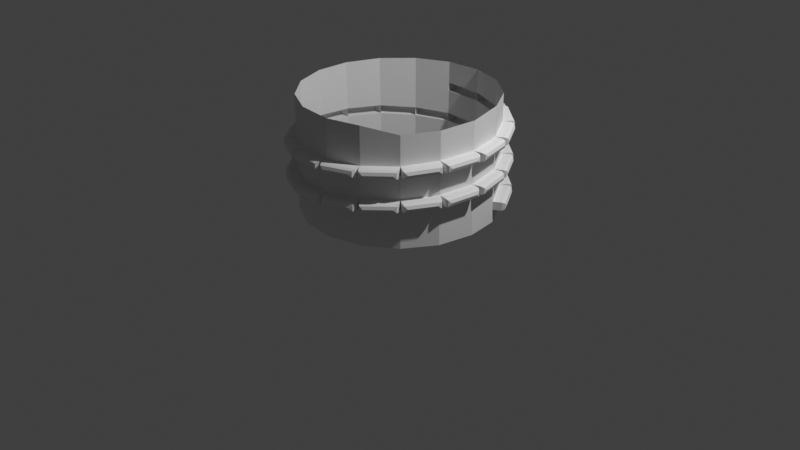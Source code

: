 # Source: 57-_.blend  (saved by Blender 3.1.7; exported with 4.5.12 LTS)
import bpy
from mathutils import Matrix  # noqa: F401  (used for matrix-valued properties, if any)

bpy.ops.wm.read_factory_settings(use_empty=True)
scene = bpy.context.scene
scene.name = 'Scene'

# ---- collections
col_collection = bpy.data.collections.new('Collection'); scene.collection.children.link(col_collection)

# ---- node groups
ng_auto_smooth = bpy.data.node_groups.new('Auto Smooth', 'GeometryNodeTree')
_s = ng_auto_smooth.interface.new_socket(name='Geometry', in_out='OUTPUT', socket_type='NodeSocketGeometry')
_s = ng_auto_smooth.interface.new_socket(name='Geometry', in_out='INPUT', socket_type='NodeSocketGeometry')
_s = ng_auto_smooth.interface.new_socket(name='Angle', in_out='INPUT', socket_type='NodeSocketFloat')
_s.subtype = 'ANGLE'
_s.min_value = 0.0
_s.max_value = 3.142
ng_auto_smooth.is_modifier = True
_N = ng_auto_smooth.nodes; _L = ng_auto_smooth.links
n0 = _N.new('NodeGroupOutput'); n0.name = 'Group Output'; n0.location = (480, -100)
n1 = _N.new('NodeGroupInput'); n1.name = 'Group Input'; n1.location = (-420, -300)
n2 = _N.new('NodeGroupInput'); n2.name = 'Group Input.001'; n2.location = (-60, -100)
n3 = _N.new('GeometryNodeSetShadeSmooth'); n3.name = 'Set Shade Smooth'; n3.location = (120, -100)
n3.domain = 'EDGE'
n4 = _N.new('GeometryNodeSetShadeSmooth'); n4.name = 'Set Shade Smooth.001'; n4.location = (300, -100)
n5 = _N.new('GeometryNodeInputMeshEdgeAngle'); n5.name = 'Edge Angle'; n5.location = (-420, -220)
n6 = _N.new('GeometryNodeInputEdgeSmooth'); n6.name = 'Is Edge Smooth'; n6.location = (-60, -160)
n7 = _N.new('GeometryNodeInputShadeSmooth'); n7.name = 'Is Face Smooth'; n7.location = (-240, -340)
n8 = _N.new('FunctionNodeBooleanMath'); n8.name = 'Boolean Math'; n8.location = (-60, -220)
n9 = _N.new('FunctionNodeCompare'); n9.name = 'Compare'; n9.location = (-240, -180)
n9.operation = 'LESS_EQUAL'
_L.new(n5.outputs[0], n9.inputs[0])
_L.new(n4.outputs[0], n0.inputs[0])
_L.new(n1.outputs[1], n9.inputs[1])
_L.new(n9.outputs[0], n8.inputs[0])
_L.new(n7.outputs[0], n8.inputs[1])
_L.new(n2.outputs[0], n3.inputs[0])
_L.new(n6.outputs[0], n3.inputs[1])
_L.new(n3.outputs[0], n4.inputs[0])
_L.new(n8.outputs[0], n3.inputs[2])
n0.is_active_output = True

# ---- world
world_world = bpy.data.worlds.new('World'); scene.world = world_world
world_world.use_nodes = True; world_world.node_tree.nodes.clear()
_N = world_world.node_tree.nodes; _L = world_world.node_tree.links
n0 = _N.new('ShaderNodeOutputWorld'); n0.name = 'World Output'; n0.location = (300, 300)
n1 = _N.new('ShaderNodeBackground'); n1.name = 'Background'; n1.location = (10, 300)
n1.inputs[0].default_value = (0.05088, 0.05088, 0.05088, 1.0)
_L.new(n1.outputs[0], n0.inputs[0])
n0.is_active_output = True
world_world.color = (0.05088, 0.05088, 0.05088)
world_world.use_sun_shadow = False
world_world.sun_shadow_jitter_overblur = 0.0

# ---- cameras
cam_camera = bpy.data.cameras.new('Camera')
cam_camera.clip_end = 100.0
cam_camera.ortho_scale = 7.314

# ---- lights
light_light = bpy.data.lights.new('Light', 'POINT')
light_light.transmission_factor = 0.0
light_light.energy = 1000.0
light_light.shadow_soft_size = 0.1
light_light.shadow_maximum_resolution = 0.006
light_light.use_absolute_resolution = True

# ---- meshes
me_mesh = bpy.data.meshes.new('Mesh')
me_mesh.from_pydata([(0.9297, 0.3657, 0.1723), (0.7418, 0.6693, 0.1728), (0.4499, 0.892, 0.1733), (0.09728, 0.9943, 0.1739), (-0.2685, 0.9623, 0.1744), (-0.598, 0.8003, 0.1749), (-0.8467, 0.5303, 0.1755), (-0.9811, 0.1886, 0.176), (-0.983, -0.1785, 0.1765), (-0.8521, -0.5216, 0.1771), (-0.6061, -0.7942, 0.1776), (-0.2783, -0.9595, 0.1781), (0.08708, -0.9953, 0.1787), (0.4407, -0.8966, 0.1792), (0.7348, -0.6768, 0.1797), (0.9297, -0.3657, 0.1803), (-0.8521, 0.5216, 1.375), (-0.598, -0.8003, 1.375), (-0.2783, -0.9595, 1.375), (0.999, 0.005125, 0.1834), (-0.983, 0.1785, 1.375), (-0.983, -0.1785, 1.375), (0.09728, -0.9943, 1.375), (0.4407, -0.8966, 1.375), (0.7348, -0.6768, 1.306), (0.9297, -0.3657, 1.324), (0.999, -0.005125, 1.344), (0.9334, 0.3561, 1.374), (0.7418, 0.6693, 1.375), (0.4499, 0.892, 1.375), (0.09728, 0.9943, 1.375), (-0.2685, 0.9623, 1.375), (-0.598, 0.8003, 1.375), (-0.8521, -0.5216, 1.375), (0.9334, 0.3561, 0.3954), (0.9325, 0.3584, 0.3091), (0.7418, 0.6693, 0.4173), (0.7418, 0.6693, 0.3308), (-0.8467, 0.5303, 0.4294), (-0.8467, 0.5303, 0.5158), (-0.9811, 0.1886, 0.5355), (-0.9811, 0.1886, 0.4491), (-0.983, -0.1785, 0.5552), (-0.983, -0.1785, 0.4688), (-0.8521, -0.5216, 0.5749), (-0.8521, -0.5216, 0.4885), (-0.6061, -0.7942, 0.5946), (-0.6061, -0.7942, 0.5082), (-0.2783, -0.9595, 0.6143), (-0.2783, -0.9595, 0.5279), (0.08708, -0.9953, 0.634), (0.08708, -0.9953, 0.5476), (0.4407, -0.8966, 0.6537), (0.4407, -0.8966, 0.5673), (0.9297, -0.3657, 0.6067), (0.9297, -0.3657, 0.6931), (0.999, -0.005125, 0.7128), (0.999, -0.004215, 0.6264), (0.7418, 0.6693, 0.6658), (0.7418, 0.6693, 0.7522), (0.4499, 0.892, 0.7719), (0.4499, 0.892, 0.6855), (0.09728, 0.9943, 0.7916), (0.09728, 0.9943, 0.7052), (-0.598, 0.8003, 0.831), (-0.598, 0.8003, 0.7446), (-0.9811, 0.1886, 0.784), (-0.9812, 0.1878, 0.8704), (-0.983, -0.1785, 0.8901), (-0.983, -0.1785, 0.8037), (-0.8521, -0.5216, 0.9098), (-0.8521, -0.5216, 0.8234), (0.08708, -0.9953, 0.8825), (0.08806, -0.9952, 0.9689), (0.4407, -0.8966, 0.9886), (0.4407, -0.8966, 0.9022), (0.7348, -0.6768, 1.008), (0.7348, -0.6768, 0.9219), (0.999, -0.005125, 0.9613), (0.999, -0.005125, 1.048), (0.9334, 0.3561, 1.067), (0.9334, 0.3561, 0.981), (0.7418, 0.6693, 1.087), (0.7418, 0.6693, 1.001), (0.4499, 0.892, 0.3552), (0.4499, 0.892, 0.4416), (0.09728, 0.9943, 0.4613), (0.09728, 0.9943, 0.3749), (-0.2685, 0.9623, 0.481), (-0.2685, 0.9623, 0.3946), (-0.598, 0.8003, 0.5007), (-0.598, 0.8003, 0.4143), (0.7348, -0.6768, 0.678), (0.7348, -0.6768, 0.5916), (0.9334, 0.3561, 0.7371), (0.9334, 0.3561, 0.6507), (-0.2685, 0.9623, 0.8159), (-0.2685, 0.9623, 0.7295), (-0.8471, 0.5296, 0.8554), (-0.8467, 0.5303, 0.7689), (-0.6061, -0.7942, 0.8477), (-0.6054, -0.7947, 0.9342), (-0.2783, -0.9595, 0.9538), (-0.2783, -0.9595, 0.8674), (0.9297, -0.3657, 1.033), (0.9297, -0.3657, 0.9462), (0.4499, 0.892, 1.025), (0.4499, 0.892, 1.111), (0.09728, 0.9943, 1.131), (0.09728, 0.9943, 1.045), (-0.2685, 0.9623, 1.064), (-0.2685, 0.9623, 1.151), (1.024, 0.4617, 0.3565), (1.01, 0.4033, 0.3956), (1.029, 0.4294, 0.3842), (0.8188, 0.7165, 0.4175), (0.876, 0.7027, 0.3734), (0.8503, 0.7214, 0.4046), (0.8188, 0.7165, 0.3311), (0.8761, 0.7027, 0.3704), (0.8503, 0.7215, 0.3426), (1.01, 0.4056, 0.3093), (1.024, 0.4617, 0.3536), (1.028, 0.4311, 0.3223), (-0.9848, 0.5398, 0.4763), (-0.9308, 0.5634, 0.5158), (-0.9627, 0.5628, 0.5042), (-1.065, 0.2217, 0.5355), (-1.089, 0.2757, 0.4915), (-1.088, 0.2438, 0.5226), (-1.065, 0.2217, 0.4491), (-1.089, 0.2757, 0.4885), (-1.088, 0.2438, 0.4606), (-0.9308, 0.5634, 0.4294), (-0.9848, 0.5398, 0.4733), (-0.9627, 0.5628, 0.4422), (-1.113, 0.1476, 0.496), (-1.071, 0.1891, 0.5355), (-1.101, 0.177, 0.5239), (-1.073, -0.1781, 0.5552), (-1.115, -0.1362, 0.5112), (-1.103, -0.1657, 0.5423), (-1.073, -0.1781, 0.4688), (-1.115, -0.1362, 0.5082), (-1.103, -0.1657, 0.4803), (-1.071, 0.1891, 0.4491), (-1.113, 0.1476, 0.493), (-1.101, 0.177, 0.4619), (-1.091, -0.2645, 0.5157), (-1.067, -0.2107, 0.5552), (-1.091, -0.2326, 0.5436), (-0.9365, -0.5538, 0.5749), (-0.9903, -0.5297, 0.5309), (-0.9684, -0.5529, 0.562), (-0.9365, -0.5538, 0.4885), (-0.9903, -0.5297, 0.5279), (-0.9684, -0.5529, 0.5), (-1.067, -0.2107, 0.4688), (-1.091, -0.2645, 0.5127), (-1.091, -0.2326, 0.4816), (-0.9222, -0.6409, 0.5354), (-0.9192, -0.5821, 0.5749), (-0.9329, -0.6109, 0.5633), (-0.6732, -0.8547, 0.5946), (-0.732, -0.8517, 0.5506), (-0.7033, -0.8654, 0.5817), (-0.6732, -0.8547, 0.5082), (-0.732, -0.8517, 0.5476), (-0.7033, -0.8654, 0.5197), (-0.9192, -0.5821, 0.4885), (-0.9222, -0.6409, 0.5324), (-0.9329, -0.6109, 0.5013), (-0.6284, -0.9308, 0.5551), (-0.6468, -0.8748, 0.5946), (-0.6492, -0.9066, 0.583), (-0.319, -1.04, 0.6143), (-0.375, -1.059, 0.5703), (-0.3432, -1.061, 0.6014), (-0.319, -1.04, 0.5279), (-0.375, -1.059, 0.5673), (-0.3432, -1.061, 0.5394), (-0.6468, -0.8748, 0.5082), (-0.6284, -0.9308, 0.5521), (-0.6492, -0.9066, 0.521), (-0.2497, -1.095, 0.5748), (-0.2871, -1.049, 0.6143), (-0.2779, -1.08, 0.6027), (0.07828, -1.085, 0.634), (0.03278, -1.123, 0.59), (0.06327, -1.113, 0.6211), (0.07828, -1.085, 0.5476), (0.03278, -1.123, 0.587), (0.06327, -1.113, 0.5591), (-0.2871, -1.049, 0.5279), (-0.2497, -1.095, 0.5718), (-0.2779, -1.08, 0.5407), (0.1627, -1.111, 0.5945), (0.1114, -1.082, 0.634), (0.131, -1.107, 0.6224), (0.465, -0.9836, 0.6537), (0.4361, -1.035, 0.6097), (0.4612, -1.015, 0.6408), (0.465, -0.9836, 0.5673), (0.4361, -1.035, 0.6067), (0.4612, -1.015, 0.5788), (0.1114, -1.082, 0.5476), (0.1627, -1.111, 0.5915), (0.131, -1.107, 0.5604), (1.067, -0.3497, 0.6535), (1.018, -0.3827, 0.693), (1.05, -0.3763, 0.6814), (1.088, -0.02216, 0.7127), (1.121, -0.07044, 0.6687), (1.114, -0.03955, 0.6998), (1.088, -0.02125, 0.6263), (1.121, -0.07042, 0.6657), (1.114, -0.0389, 0.6379), (1.018, -0.3827, 0.6066), (1.067, -0.3497, 0.6505), (1.05, -0.3763, 0.6194), (0.7887, 0.7995, 0.7127), (0.7966, 0.7411, 0.7522), (0.8047, 0.7719, 0.7406), (0.5047, 0.9638, 0.7719), (0.5631, 0.9717, 0.7279), (0.5323, 0.9799, 0.759), (0.5047, 0.9638, 0.6855), (0.5631, 0.9717, 0.7249), (0.5323, 0.9799, 0.697), (0.7966, 0.7411, 0.6658), (0.7887, 0.7995, 0.7097), (0.8047, 0.7719, 0.6786), (0.4467, 1.03, 0.7324), (0.4751, 0.9788, 0.7719), (0.4716, 1.01, 0.7603), (0.1225, 1.081, 0.7916), (0.1741, 1.109, 0.7476), (0.1424, 1.106, 0.7787), (0.1225, 1.081, 0.7052), (0.1741, 1.109, 0.7446), (0.1424, 1.106, 0.7167), (0.4751, 0.9788, 0.6855), (0.4467, 1.03, 0.7294), (0.4716, 1.01, 0.6983), (-1.113, 0.1472, 0.8308), (-1.072, 0.1883, 0.8703), (-1.101, 0.1763, 0.8588), (-1.073, -0.1781, 0.89), (-1.115, -0.1362, 0.846), (-1.103, -0.1658, 0.8771), (-1.073, -0.1781, 0.8036), (-1.115, -0.1362, 0.843), (-1.103, -0.1658, 0.8151), (-1.071, 0.1891, 0.7839), (-1.113, 0.1472, 0.8278), (-1.101, 0.1769, 0.7968), (-1.091, -0.2645, 0.8506), (-1.067, -0.2107, 0.8901), (-1.091, -0.2326, 0.8785), (-0.9365, -0.5538, 0.9098), (-0.9903, -0.5297, 0.8658), (-0.9684, -0.5529, 0.8969), (-0.9365, -0.5538, 0.8234), (-0.9903, -0.5297, 0.8629), (-0.9684, -0.5529, 0.8349), (-1.067, -0.2107, 0.8037), (-1.091, -0.2645, 0.8476), (-1.091, -0.2326, 0.8166), (0.1632, -1.111, 0.9293), (0.1124, -1.082, 0.9688), (0.1319, -1.107, 0.9572), (0.465, -0.9836, 0.9885), (0.4361, -1.035, 0.9445), (0.4612, -1.015, 0.9756), (0.465, -0.9836, 0.9021), (0.4361, -1.035, 0.9415), (0.4612, -1.015, 0.9136), (0.1114, -1.082, 0.8824), (0.1632, -1.111, 0.9263), (0.1312, -1.107, 0.8952), (0.5531, -0.9774, 0.9491), (0.4948, -0.969, 0.9886), (0.5222, -0.9853, 0.977), (0.7889, -0.7492, 1.008), (0.7805, -0.8075, 0.9644), (0.7968, -0.7801, 0.9954), (0.7889, -0.7492, 0.9219), (0.7805, -0.8075, 0.9614), (0.7968, -0.7801, 0.9335), (0.4948, -0.969, 0.9022), (0.5531, -0.9774, 0.9461), (0.5222, -0.9853, 0.9151), (1.121, 0.05944, 1.008), (1.088, 0.01102, 1.048), (1.115, 0.02829, 1.036), (1.022, 0.3723, 1.067), (1.071, 0.3387, 1.023), (1.053, 0.3655, 1.055), (1.022, 0.3723, 0.981), (1.071, 0.3387, 1.02), (1.053, 0.3655, 0.9926), (1.088, 0.01102, 0.9613), (1.121, 0.05944, 1.005), (1.115, 0.02829, 0.9742), (1.024, 0.4605, 1.028), (1.01, 0.4033, 1.067), (1.029, 0.4291, 1.056), (0.8188, 0.7164, 1.087), (0.8761, 0.7027, 1.043), (0.8503, 0.7214, 1.074), (0.8188, 0.7164, 1.001), (0.8761, 0.7027, 1.04), (0.8503, 0.7214, 1.012), (1.01, 0.4033, 0.981), (1.024, 0.4605, 1.025), (1.029, 0.4291, 0.9939), (0.4467, 1.03, 0.4021), (0.4751, 0.9788, 0.4416), (0.4716, 1.01, 0.43), (0.1225, 1.081, 0.4613), (0.1741, 1.109, 0.4173), (0.1424, 1.106, 0.4484), (0.1225, 1.081, 0.3749), (0.1741, 1.109, 0.4144), (0.1424, 1.106, 0.3864), (0.4751, 0.9788, 0.3552), (0.4467, 1.03, 0.3991), (0.4716, 1.01, 0.3681), (0.04429, 1.122, 0.4218), (0.08941, 1.084, 0.4613), (0.07469, 1.113, 0.4497), (-0.2763, 1.052, 0.481), (-0.2385, 1.097, 0.437), (-0.2668, 1.083, 0.4681), (-0.2763, 1.052, 0.3946), (-0.2385, 1.097, 0.4341), (-0.2668, 1.083, 0.4062), (0.08941, 1.084, 0.3749), (0.04429, 1.122, 0.4188), (0.07469, 1.113, 0.3878), (-0.3641, 1.062, 0.4415), (-0.3083, 1.043, 0.481), (-0.3323, 1.064, 0.4694), (-0.6378, 0.8814, 0.5007), (-0.6188, 0.9372, 0.4567), (-0.6399, 0.9132, 0.4878), (-0.6378, 0.8814, 0.4143), (-0.6188, 0.9372, 0.4538), (-0.6399, 0.9132, 0.4259), (-0.3083, 1.043, 0.3946), (-0.3641, 1.062, 0.4385), (-0.3323, 1.064, 0.4075), (-0.628, -0.9311, 0.8946), (-0.6461, -0.8754, 0.9341), (-0.6485, -0.9071, 0.9225), (-0.319, -1.04, 0.9537), (-0.3749, -1.059, 0.9098), (-0.3431, -1.061, 0.9409), (-0.319, -1.04, 0.8673), (-0.3749, -1.059, 0.9068), (-0.3431, -1.061, 0.8789), (-0.6468, -0.8749, 0.8476), (-0.628, -0.9311, 0.8916), (-0.6491, -0.9067, 0.8605), (0.4467, 1.03, 1.072), (0.4751, 0.9788, 1.111), (0.4716, 1.01, 1.1), (0.1225, 1.081, 1.131), (0.1741, 1.109, 1.087), (0.1424, 1.106, 1.118), (0.1225, 1.081, 1.045), (0.1741, 1.109, 1.084), (0.1424, 1.106, 1.056), (0.4751, 0.9788, 1.025), (0.4467, 1.03, 1.069), (0.4716, 1.01, 1.038), (0.04429, 1.122, 1.092), (0.08941, 1.084, 1.131), (0.07469, 1.113, 1.12), (-0.2763, 1.052, 1.151), (-0.2385, 1.097, 1.107), (-0.2668, 1.083, 1.138), (-0.2763, 1.052, 1.064), (-0.2385, 1.097, 1.104), (-0.2668, 1.083, 1.076), (0.08941, 1.084, 1.045), (0.04429, 1.122, 1.089), (0.07469, 1.113, 1.058), (0.7887, 0.7995, 0.3783), (0.7966, 0.7411, 0.4173), (0.8047, 0.7719, 0.4058), (0.5047, 0.9638, 0.4416), (0.5631, 0.9717, 0.3971), (0.5323, 0.9799, 0.4286), (0.5047, 0.9638, 0.3552), (0.5631, 0.9717, 0.3942), (0.5323, 0.9799, 0.3666), (0.7966, 0.7411, 0.3308), (0.7887, 0.7995, 0.3753), (0.8047, 0.7719, 0.3439), (-0.7233, 0.8591, 0.4607), (-0.6644, 0.8616, 0.5007), (-0.6944, 0.8725, 0.489), (-0.9132, 0.5915, 0.5158), (-0.9156, 0.6503, 0.4724), (-0.9266, 0.6204, 0.503), (-0.9132, 0.5915, 0.4294), (-0.9156, 0.6503, 0.4693), (-0.9266, 0.6204, 0.4411), (-0.6644, 0.8616, 0.4143), (-0.7233, 0.8591, 0.4577), (-0.6944, 0.8725, 0.427), (0.5531, -0.9774, 0.6147), (0.4948, -0.969, 0.6537), (0.5222, -0.9853, 0.6423), (0.7889, -0.7492, 0.678), (0.7805, -0.8075, 0.6335), (0.7968, -0.7801, 0.665), (0.7889, -0.7492, 0.5916), (0.7805, -0.8075, 0.6306), (0.7968, -0.7801, 0.603), (0.4948, -0.969, 0.5673), (0.5531, -0.9774, 0.6118), (0.5222, -0.9853, 0.5803), (0.8688, -0.7116, 0.638), (0.8114, -0.7248, 0.678), (0.8429, -0.7301, 0.6663), (1.006, -0.4136, 0.6931), (1.019, -0.471, 0.6497), (1.025, -0.4396, 0.6804), (1.006, -0.4136, 0.6067), (1.019, -0.471, 0.6466), (1.025, -0.4396, 0.6184), (0.8114, -0.7248, 0.5916), (0.8688, -0.7116, 0.635), (0.8429, -0.7301, 0.6043), (1.121, 0.05987, 0.6739), (1.088, 0.01104, 0.7129), (1.115, 0.02843, 0.7015), (1.022, 0.3723, 0.7372), (1.071, 0.3388, 0.6927), (1.053, 0.3655, 0.7242), (1.022, 0.3723, 0.6508), (1.071, 0.3388, 0.6898), (1.053, 0.3655, 0.6622), (1.088, 0.01195, 0.6265), (1.121, 0.0599, 0.671), (1.115, 0.02908, 0.6396), (1.024, 0.4605, 0.6971), (1.01, 0.4033, 0.7371), (1.029, 0.4291, 0.7254), (0.8188, 0.7164, 0.7522), (0.8761, 0.7027, 0.7088), (0.8503, 0.7214, 0.7395), (0.8188, 0.7164, 0.6658), (0.8761, 0.7027, 0.7057), (0.8503, 0.7214, 0.6775), (1.01, 0.4033, 0.6507), (1.024, 0.4605, 0.6941), (1.029, 0.4291, 0.6634), (0.04429, 1.122, 0.7526), (0.08941, 1.084, 0.7916), (0.07469, 1.113, 0.7802), (-0.2763, 1.052, 0.8159), (-0.2385, 1.097, 0.7714), (-0.2668, 1.083, 0.8029), (-0.2763, 1.052, 0.7295), (-0.2385, 1.097, 0.7685), (-0.2668, 1.083, 0.7409), (0.08941, 1.084, 0.7052), (0.04429, 1.122, 0.7497), (0.07469, 1.113, 0.7182), (-0.3641, 1.062, 0.7759), (-0.3083, 1.043, 0.8159), (-0.3323, 1.064, 0.8042), (-0.6378, 0.8814, 0.831), (-0.6188, 0.9372, 0.7876), (-0.6399, 0.9132, 0.8183), (-0.6378, 0.8814, 0.7446), (-0.6188, 0.9372, 0.7846), (-0.6399, 0.9132, 0.7563), (-0.3083, 1.043, 0.7295), (-0.3641, 1.062, 0.7729), (-0.3323, 1.064, 0.7422), (-0.7233, 0.8591, 0.7921), (-0.6644, 0.8615, 0.8311), (-0.6944, 0.8725, 0.8197), (-0.9136, 0.5908, 0.8554), (-0.9158, 0.65, 0.811), (-0.9269, 0.6198, 0.8424), (-0.9132, 0.5915, 0.769), (-0.9158, 0.65, 0.808), (-0.9266, 0.6203, 0.7804), (-0.6644, 0.8615, 0.7447), (-0.7233, 0.8591, 0.7892), (-0.6944, 0.8725, 0.7577), (-0.985, 0.5394, 0.8154), (-0.9312, 0.5627, 0.8554), (-0.963, 0.5622, 0.8437), (-1.065, 0.2209, 0.8704), (-1.089, 0.2752, 0.827), (-1.088, 0.2431, 0.8577), (-1.065, 0.2216, 0.784), (-1.089, 0.2753, 0.824), (-1.088, 0.2437, 0.7957), (-0.9308, 0.5633, 0.7689), (-0.985, 0.5395, 0.8123), (-0.9627, 0.5626, 0.7816), (-0.9222, -0.6409, 0.8709), (-0.9192, -0.5821, 0.9099), (-0.9329, -0.6109, 0.8985), (-0.6725, -0.8553, 0.9343), (-0.7317, -0.852, 0.8898), (-0.7026, -0.8658, 0.9213), (-0.6732, -0.8547, 0.8478), (-0.7317, -0.8519, 0.8869), (-0.7032, -0.8654, 0.8593), (-0.9192, -0.5821, 0.8235), (-0.9222, -0.6409, 0.868), (-0.9329, -0.6109, 0.8365), (-0.2497, -1.095, 0.914), (-0.2871, -1.049, 0.9539), (-0.2778, -1.08, 0.9423), (0.07928, -1.085, 0.969), (0.03329, -1.123, 0.9257), (0.06413, -1.113, 0.9564), (0.0783, -1.085, 0.8826), (0.03326, -1.123, 0.9226), (0.06343, -1.113, 0.8943), (-0.2871, -1.049, 0.8675), (-0.2497, -1.095, 0.911), (-0.2778, -1.08, 0.8803), (0.8688, -0.7116, 0.9693), (0.8114, -0.7248, 1.008), (0.8429, -0.7301, 0.9969), (1.006, -0.4136, 1.033), (1.019, -0.471, 0.9881), (1.025, -0.4396, 1.02), (1.006, -0.4136, 0.9462), (1.019, -0.471, 0.9852), (1.025, -0.4396, 0.9576), (0.8114, -0.7248, 0.9219), (0.8688, -0.7116, 0.9664), (0.8429, -0.7301, 0.9349), (1.067, -0.3497, 0.9927), (1.018, -0.3827, 1.033), (1.05, -0.3763, 1.021), (1.088, -0.02218, 1.048), (1.121, -0.07094, 1.004), (1.114, -0.03972, 1.035), (1.088, -0.02218, 0.9613), (1.121, -0.07094, 1.001), (1.114, -0.03972, 0.973), (1.018, -0.3827, 0.9462), (1.067, -0.3497, 0.9896), (1.05, -0.3763, 0.9589), (0.7887, 0.7995, 1.048), (0.7966, 0.7411, 1.087), (0.8047, 0.7719, 1.076), (0.5047, 0.9638, 1.111), (0.5631, 0.9717, 1.067), (0.5323, 0.9799, 1.098), (0.5047, 0.9638, 1.025), (0.5631, 0.9717, 1.064), (0.5323, 0.9799, 1.036), (0.7966, 0.7411, 1.001), (0.7887, 0.7995, 1.045), (0.8047, 0.7719, 1.014)], [], [(5, 4, 89, 91), (19, 15, 54, 57), (102, 101, 17, 18), (15, 14, 93, 54), (7, 6, 38, 41), (55, 92, 77, 105), (42, 40, 66, 69), (60, 59, 83, 106), (44, 42, 69, 71), (86, 85, 61, 63), (46, 44, 71, 100), (59, 94, 81, 83), (48, 46, 100, 103), (96, 62, 109, 110), (50, 48, 103, 72), (88, 86, 63, 97), (52, 50, 72, 75), (14, 13, 53, 93), (68, 67, 20, 21), (92, 52, 75, 77), (70, 68, 21, 33), (94, 56, 78, 81), (2, 1, 37, 84), (67, 98, 16, 20), (56, 55, 105, 78), (101, 70, 33, 17), (74, 73, 22, 23), (0, 19, 57, 95, 34, 35), (108, 107, 29, 30), (40, 39, 99, 66), (76, 74, 23, 24), (62, 60, 106, 109), (73, 102, 18, 22), (64, 96, 110, 111, 31, 32), (104, 76, 24, 25), (98, 64, 32, 16), (80, 79, 26, 27), (6, 5, 91, 38), (82, 80, 27, 28), (39, 90, 65, 99), (79, 104, 25, 26), (8, 7, 41, 43), (107, 82, 28, 29), (9, 8, 43, 45), (3, 2, 84, 87), (10, 9, 45, 47), (36, 34, 95, 58), (111, 108, 30, 31), (11, 10, 47, 49), (85, 36, 58, 61), (12, 11, 49, 51), (4, 3, 87, 89), (13, 12, 51, 53), (90, 88, 97, 65), (1, 0, 35, 37), (34, 113, 121, 35), (112, 116, 119, 122), (35, 121, 118, 37), (40, 127, 125, 39), (37, 118, 115, 36), (39, 125, 133, 38), (124, 128, 131, 134), (38, 133, 130, 41), (42, 139, 137, 40), (41, 130, 127, 40), (40, 137, 145, 41), (136, 140, 143, 146), (41, 145, 142, 43), (44, 151, 149, 42), (43, 142, 139, 42), (42, 149, 157, 43), (148, 152, 155, 158), (43, 157, 154, 45), (46, 163, 161, 44), (45, 154, 151, 44), (44, 161, 169, 45), (160, 164, 167, 170), (45, 169, 166, 47), (48, 175, 173, 46), (47, 166, 163, 46), (46, 173, 181, 47), (172, 176, 179, 182), (47, 181, 178, 49), (50, 187, 185, 48), (49, 178, 175, 48), (48, 185, 193, 49), (184, 188, 191, 194), (49, 193, 190, 51), (52, 199, 197, 50), (51, 190, 187, 50), (50, 197, 205, 51), (196, 200, 203, 206), (51, 205, 202, 53), (56, 211, 209, 55), (53, 202, 199, 52), (55, 209, 217, 54), (208, 212, 215, 218), (54, 217, 214, 57), (60, 223, 221, 59), (57, 214, 211, 56), (59, 221, 229, 58), (220, 224, 227, 230), (58, 229, 226, 61), (62, 235, 233, 60), (61, 226, 223, 60), (60, 233, 241, 61), (232, 236, 239, 242), (61, 241, 238, 63), (68, 247, 245, 67), (63, 238, 235, 62), (67, 245, 253, 66), (244, 248, 251, 254), (66, 253, 250, 69), (70, 259, 257, 68), (69, 250, 247, 68), (68, 257, 265, 69), (256, 260, 263, 266), (69, 265, 262, 71), (74, 271, 269, 73), (71, 262, 259, 70), (73, 269, 277, 72), (268, 272, 275, 278), (72, 277, 274, 75), (76, 283, 281, 74), (75, 274, 271, 74), (74, 281, 289, 75), (280, 284, 287, 290), (75, 289, 286, 77), (80, 295, 293, 79), (77, 286, 283, 76), (79, 293, 301, 78), (292, 296, 299, 302), (78, 301, 298, 81), (82, 307, 305, 80), (81, 298, 295, 80), (80, 305, 313, 81), (304, 308, 311, 314), (81, 313, 310, 83), (86, 319, 317, 85), (83, 310, 307, 82), (85, 317, 325, 84), (316, 320, 323, 326), (84, 325, 322, 87), (88, 331, 329, 86), (87, 322, 319, 86), (86, 329, 337, 87), (328, 332, 335, 338), (87, 337, 334, 89), (90, 343, 341, 88), (89, 334, 331, 88), (88, 341, 349, 89), (340, 344, 347, 350), (89, 349, 346, 91), (102, 355, 353, 101), (91, 346, 343, 90), (101, 353, 361, 100), (352, 356, 359, 362), (100, 361, 358, 103), (108, 367, 365, 107), (103, 358, 355, 102), (107, 365, 373, 106), (364, 368, 371, 374), (106, 373, 370, 109), (111, 379, 377, 108), (109, 370, 367, 108), (108, 377, 385, 109), (376, 380, 383, 386), (109, 385, 382, 110), (85, 391, 389, 36), (110, 382, 379, 111), (36, 389, 397, 37), (388, 392, 395, 398), (37, 397, 394, 84), (39, 403, 401, 90), (84, 394, 391, 85), (90, 401, 409, 91), (400, 404, 407, 410), (91, 409, 406, 38), (92, 415, 413, 52), (38, 406, 403, 39), (52, 413, 421, 53), (412, 416, 419, 422), (53, 421, 418, 93), (55, 427, 425, 92), (93, 418, 415, 92), (92, 425, 433, 93), (424, 428, 431, 434), (93, 433, 430, 54), (94, 439, 437, 56), (54, 430, 427, 55), (56, 437, 445, 57), (436, 440, 443, 446), (57, 445, 442, 95), (59, 451, 449, 94), (95, 442, 439, 94), (94, 449, 457, 95), (448, 452, 455, 458), (95, 457, 454, 58), (96, 463, 461, 62), (58, 454, 451, 59), (62, 461, 469, 63), (460, 464, 467, 470), (63, 469, 466, 97), (64, 475, 473, 96), (97, 466, 463, 96), (96, 473, 481, 97), (472, 476, 479, 482), (97, 481, 478, 65), (98, 487, 485, 64), (65, 478, 475, 64), (64, 485, 493, 65), (484, 488, 491, 494), (65, 493, 490, 99), (67, 499, 497, 98), (99, 490, 487, 98), (98, 497, 505, 99), (496, 500, 503, 506), (99, 505, 502, 66), (101, 511, 509, 70), (66, 502, 499, 67), (70, 509, 517, 71), (508, 512, 515, 518), (71, 517, 514, 100), (73, 523, 521, 102), (100, 514, 511, 101), (102, 521, 529, 103), (520, 524, 527, 530), (103, 529, 526, 72), (104, 535, 533, 76), (72, 526, 523, 73), (76, 533, 541, 77), (532, 536, 539, 542), (77, 541, 538, 105), (79, 547, 545, 104), (105, 538, 535, 104), (104, 545, 553, 105), (544, 548, 551, 554), (105, 553, 550, 78), (107, 559, 557, 82), (78, 550, 547, 79), (82, 557, 565, 83), (556, 560, 563, 566), (83, 565, 562, 106), (106, 562, 559, 107), (116, 112, 114, 117), (117, 114, 113, 115), (119, 116, 117, 120), (120, 117, 115, 118), (122, 119, 120, 123), (123, 120, 118, 121), (112, 122, 123, 114), (114, 123, 121, 113), (128, 124, 126, 129), (129, 126, 125, 127), (131, 128, 129, 132), (132, 129, 127, 130), (134, 131, 132, 135), (135, 132, 130, 133), (124, 134, 135, 126), (126, 135, 133, 125), (140, 136, 138, 141), (141, 138, 137, 139), (143, 140, 141, 144), (144, 141, 139, 142), (146, 143, 144, 147), (147, 144, 142, 145), (136, 146, 147, 138), (138, 147, 145, 137), (152, 148, 150, 153), (153, 150, 149, 151), (155, 152, 153, 156), (156, 153, 151, 154), (158, 155, 156, 159), (159, 156, 154, 157), (148, 158, 159, 150), (150, 159, 157, 149), (164, 160, 162, 165), (165, 162, 161, 163), (167, 164, 165, 168), (168, 165, 163, 166), (170, 167, 168, 171), (171, 168, 166, 169), (160, 170, 171, 162), (162, 171, 169, 161), (176, 172, 174, 177), (177, 174, 173, 175), (179, 176, 177, 180), (180, 177, 175, 178), (182, 179, 180, 183), (183, 180, 178, 181), (172, 182, 183, 174), (174, 183, 181, 173), (188, 184, 186, 189), (189, 186, 185, 187), (191, 188, 189, 192), (192, 189, 187, 190), (194, 191, 192, 195), (195, 192, 190, 193), (184, 194, 195, 186), (186, 195, 193, 185), (200, 196, 198, 201), (201, 198, 197, 199), (203, 200, 201, 204), (204, 201, 199, 202), (206, 203, 204, 207), (207, 204, 202, 205), (196, 206, 207, 198), (198, 207, 205, 197), (212, 208, 210, 213), (213, 210, 209, 211), (215, 212, 213, 216), (216, 213, 211, 214), (218, 215, 216, 219), (219, 216, 214, 217), (208, 218, 219, 210), (210, 219, 217, 209), (224, 220, 222, 225), (225, 222, 221, 223), (227, 224, 225, 228), (228, 225, 223, 226), (230, 227, 228, 231), (231, 228, 226, 229), (220, 230, 231, 222), (222, 231, 229, 221), (236, 232, 234, 237), (237, 234, 233, 235), (239, 236, 237, 240), (240, 237, 235, 238), (242, 239, 240, 243), (243, 240, 238, 241), (232, 242, 243, 234), (234, 243, 241, 233), (248, 244, 246, 249), (249, 246, 245, 247), (251, 248, 249, 252), (252, 249, 247, 250), (254, 251, 252, 255), (255, 252, 250, 253), (244, 254, 255, 246), (246, 255, 253, 245), (260, 256, 258, 261), (261, 258, 257, 259), (263, 260, 261, 264), (264, 261, 259, 262), (266, 263, 264, 267), (267, 264, 262, 265), (256, 266, 267, 258), (258, 267, 265, 257), (272, 268, 270, 273), (273, 270, 269, 271), (275, 272, 273, 276), (276, 273, 271, 274), (278, 275, 276, 279), (279, 276, 274, 277), (268, 278, 279, 270), (270, 279, 277, 269), (284, 280, 282, 285), (285, 282, 281, 283), (287, 284, 285, 288), (288, 285, 283, 286), (290, 287, 288, 291), (291, 288, 286, 289), (280, 290, 291, 282), (282, 291, 289, 281), (296, 292, 294, 297), (297, 294, 293, 295), (299, 296, 297, 300), (300, 297, 295, 298), (302, 299, 300, 303), (303, 300, 298, 301), (292, 302, 303, 294), (294, 303, 301, 293), (308, 304, 306, 309), (309, 306, 305, 307), (311, 308, 309, 312), (312, 309, 307, 310), (314, 311, 312, 315), (315, 312, 310, 313), (304, 314, 315, 306), (306, 315, 313, 305), (320, 316, 318, 321), (321, 318, 317, 319), (323, 320, 321, 324), (324, 321, 319, 322), (326, 323, 324, 327), (327, 324, 322, 325), (316, 326, 327, 318), (318, 327, 325, 317), (332, 328, 330, 333), (333, 330, 329, 331), (335, 332, 333, 336), (336, 333, 331, 334), (338, 335, 336, 339), (339, 336, 334, 337), (328, 338, 339, 330), (330, 339, 337, 329), (344, 340, 342, 345), (345, 342, 341, 343), (347, 344, 345, 348), (348, 345, 343, 346), (350, 347, 348, 351), (351, 348, 346, 349), (340, 350, 351, 342), (342, 351, 349, 341), (356, 352, 354, 357), (357, 354, 353, 355), (359, 356, 357, 360), (360, 357, 355, 358), (362, 359, 360, 363), (363, 360, 358, 361), (352, 362, 363, 354), (354, 363, 361, 353), (368, 364, 366, 369), (369, 366, 365, 367), (371, 368, 369, 372), (372, 369, 367, 370), (374, 371, 372, 375), (375, 372, 370, 373), (364, 374, 375, 366), (366, 375, 373, 365), (380, 376, 378, 381), (381, 378, 377, 379), (383, 380, 381, 384), (384, 381, 379, 382), (386, 383, 384, 387), (387, 384, 382, 385), (376, 386, 387, 378), (378, 387, 385, 377), (392, 388, 390, 393), (393, 390, 389, 391), (395, 392, 393, 396), (396, 393, 391, 394), (398, 395, 396, 399), (399, 396, 394, 397), (388, 398, 399, 390), (390, 399, 397, 389), (404, 400, 402, 405), (405, 402, 401, 403), (407, 404, 405, 408), (408, 405, 403, 406), (410, 407, 408, 411), (411, 408, 406, 409), (400, 410, 411, 402), (402, 411, 409, 401), (416, 412, 414, 417), (417, 414, 413, 415), (419, 416, 417, 420), (420, 417, 415, 418), (422, 419, 420, 423), (423, 420, 418, 421), (412, 422, 423, 414), (414, 423, 421, 413), (428, 424, 426, 429), (429, 426, 425, 427), (431, 428, 429, 432), (432, 429, 427, 430), (434, 431, 432, 435), (435, 432, 430, 433), (424, 434, 435, 426), (426, 435, 433, 425), (440, 436, 438, 441), (441, 438, 437, 439), (443, 440, 441, 444), (444, 441, 439, 442), (446, 443, 444, 447), (447, 444, 442, 445), (436, 446, 447, 438), (438, 447, 445, 437), (452, 448, 450, 453), (453, 450, 449, 451), (455, 452, 453, 456), (456, 453, 451, 454), (458, 455, 456, 459), (459, 456, 454, 457), (448, 458, 459, 450), (450, 459, 457, 449), (464, 460, 462, 465), (465, 462, 461, 463), (467, 464, 465, 468), (468, 465, 463, 466), (470, 467, 468, 471), (471, 468, 466, 469), (460, 470, 471, 462), (462, 471, 469, 461), (476, 472, 474, 477), (477, 474, 473, 475), (479, 476, 477, 480), (480, 477, 475, 478), (482, 479, 480, 483), (483, 480, 478, 481), (472, 482, 483, 474), (474, 483, 481, 473), (488, 484, 486, 489), (489, 486, 485, 487), (491, 488, 489, 492), (492, 489, 487, 490), (494, 491, 492, 495), (495, 492, 490, 493), (484, 494, 495, 486), (486, 495, 493, 485), (500, 496, 498, 501), (501, 498, 497, 499), (503, 500, 501, 504), (504, 501, 499, 502), (506, 503, 504, 507), (507, 504, 502, 505), (496, 506, 507, 498), (498, 507, 505, 497), (512, 508, 510, 513), (513, 510, 509, 511), (515, 512, 513, 516), (516, 513, 511, 514), (518, 515, 516, 519), (519, 516, 514, 517), (508, 518, 519, 510), (510, 519, 517, 509), (524, 520, 522, 525), (525, 522, 521, 523), (527, 524, 525, 528), (528, 525, 523, 526), (530, 527, 528, 531), (531, 528, 526, 529), (520, 530, 531, 522), (522, 531, 529, 521), (536, 532, 534, 537), (537, 534, 533, 535), (539, 536, 537, 540), (540, 537, 535, 538), (542, 539, 540, 543), (543, 540, 538, 541), (532, 542, 543, 534), (534, 543, 541, 533), (548, 544, 546, 549), (549, 546, 545, 547), (551, 548, 549, 552), (552, 549, 547, 550), (554, 551, 552, 555), (555, 552, 550, 553), (544, 554, 555, 546), (546, 555, 553, 545), (560, 556, 558, 561), (561, 558, 557, 559), (563, 560, 561, 564), (564, 561, 559, 562), (566, 563, 564, 567), (567, 564, 562, 565), (556, 566, 567, 558), (558, 567, 565, 557), (36, 115, 113, 34)])
me_mesh.materials.append(None)
me_mesh.use_remesh_fix_poles = True
me_mesh.use_remesh_preserve_attributes = False
me_mesh.update()

# ---- objects
ob_light = bpy.data.objects.new('Light', light_light)
ob_camera = bpy.data.objects.new('Camera', cam_camera)
ob_spiral_001 = bpy.data.objects.new('Spiral.001', me_mesh)

# ---- transforms, parenting, visibility, modifiers, constraints
ob_light.location = (4.076, 1.005, 5.904)
ob_light.rotation_euler = (0.6503, 0.05522, 1.866)
ob_light.lock_rotations_4d = False
ob_light.empty_display_type = 'ARROWS'
ob_light.color = (0.0, 0.0, 0.0, 0.0)
ob_light.lineart.crease_threshold = 0.0
ob_camera.location = (7.359, -6.926, 4.958)
ob_camera.rotation_euler = (1.109, 0.0, 0.8149)
ob_camera.lock_rotations_4d = False
ob_camera.empty_display_type = 'ARROWS'
ob_camera.color = (0.0, 0.0, 0.0, 0.0)
ob_camera.display_type = 'WIRE'
ob_camera.lineart.crease_threshold = 0.0
ob_spiral_001.location = (0.0, 0.0, 0.0)
_m = ob_spiral_001.modifiers.new('Auto Smooth', 'NODES')
_m.node_group = ng_auto_smooth
_gi = [s.identifier for s in ng_auto_smooth.interface.items_tree if s.item_type == 'SOCKET' and s.in_out == 'INPUT']
_m[_gi[1]] = 3.142  # Angle

# ---- collection membership
col_collection.objects.link(ob_light)
col_collection.objects.link(ob_camera)
col_collection.objects.link(ob_spiral_001)

# ---- scene / render settings (as saved in the file)
scene.camera = ob_camera
scene.frame_start = 1; scene.frame_end = 250; scene.frame_set(1)
scene.render.engine = 'BLENDER_EEVEE_NEXT'
scene.cycles.sampling_pattern = 'TABULATED_SOBOL'
scene.cycles.use_light_tree = False
scene.view_settings.view_transform = 'Standard'
bpy.context.view_layer.update()
